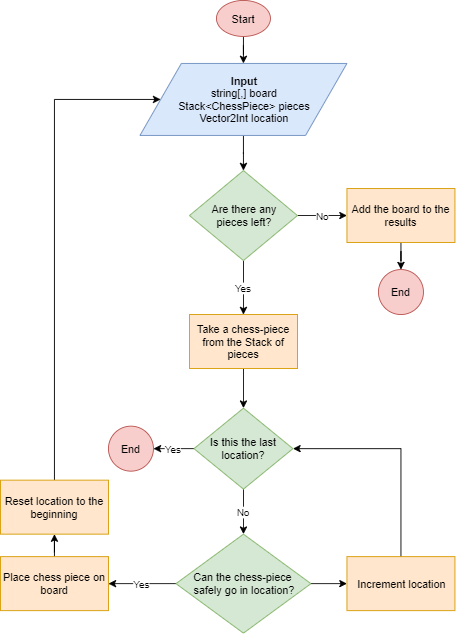

The diagram above was exported from draw.io. Its source (the exported page's mxGraphModel, read from the mxfile embedded in the PNG):
<mxGraphModel dx="1422" dy="882" grid="1" gridSize="10" guides="1" tooltips="1" connect="1" arrows="1" fold="1" page="1" pageScale="1" pageWidth="850" pageHeight="1100" math="0" shadow="0">
  <root>
    <mxCell id="fuNdtpSZ-aD-O2_BCyAd-0" />
    <mxCell id="fuNdtpSZ-aD-O2_BCyAd-1" parent="fuNdtpSZ-aD-O2_BCyAd-0" />
    <mxCell id="fuNdtpSZ-aD-O2_BCyAd-4" value="" style="edgeStyle=orthogonalEdgeStyle;rounded=0;orthogonalLoop=1;jettySize=auto;html=1;" edge="1" parent="fuNdtpSZ-aD-O2_BCyAd-1" source="fuNdtpSZ-aD-O2_BCyAd-2" target="fuNdtpSZ-aD-O2_BCyAd-3">
      <mxGeometry relative="1" as="geometry" />
    </mxCell>
    <mxCell id="fuNdtpSZ-aD-O2_BCyAd-2" value="Start" style="ellipse;whiteSpace=wrap;html=1;fillColor=#f8cecc;strokeColor=#b85450;" vertex="1" parent="fuNdtpSZ-aD-O2_BCyAd-1">
      <mxGeometry x="360" y="40" width="60" height="40" as="geometry" />
    </mxCell>
    <mxCell id="fuNdtpSZ-aD-O2_BCyAd-6" value="" style="edgeStyle=orthogonalEdgeStyle;rounded=0;orthogonalLoop=1;jettySize=auto;html=1;" edge="1" parent="fuNdtpSZ-aD-O2_BCyAd-1" source="fuNdtpSZ-aD-O2_BCyAd-3" target="fuNdtpSZ-aD-O2_BCyAd-5">
      <mxGeometry relative="1" as="geometry" />
    </mxCell>
    <mxCell id="fuNdtpSZ-aD-O2_BCyAd-3" value="&lt;b&gt;Input&lt;/b&gt;&lt;br&gt;string[,] board&lt;br&gt;Stack&amp;lt;ChessPiece&amp;gt; pieces&lt;br&gt;Vector2Int location" style="shape=parallelogram;perimeter=parallelogramPerimeter;whiteSpace=wrap;html=1;fillColor=#dae8fc;strokeColor=#6c8ebf;" vertex="1" parent="fuNdtpSZ-aD-O2_BCyAd-1">
      <mxGeometry x="275" y="110" width="230" height="80" as="geometry" />
    </mxCell>
    <mxCell id="fuNdtpSZ-aD-O2_BCyAd-8" value="No" style="edgeStyle=orthogonalEdgeStyle;rounded=0;orthogonalLoop=1;jettySize=auto;html=1;" edge="1" parent="fuNdtpSZ-aD-O2_BCyAd-1" source="fuNdtpSZ-aD-O2_BCyAd-5" target="fuNdtpSZ-aD-O2_BCyAd-7">
      <mxGeometry relative="1" as="geometry" />
    </mxCell>
    <mxCell id="fuNdtpSZ-aD-O2_BCyAd-12" value="Yes" style="edgeStyle=orthogonalEdgeStyle;rounded=0;orthogonalLoop=1;jettySize=auto;html=1;" edge="1" parent="fuNdtpSZ-aD-O2_BCyAd-1" source="fuNdtpSZ-aD-O2_BCyAd-5" target="fuNdtpSZ-aD-O2_BCyAd-11">
      <mxGeometry relative="1" as="geometry" />
    </mxCell>
    <mxCell id="fuNdtpSZ-aD-O2_BCyAd-5" value="Are there any &lt;br&gt;pieces left?" style="rhombus;whiteSpace=wrap;html=1;fillColor=#d5e8d4;strokeColor=#82b366;" vertex="1" parent="fuNdtpSZ-aD-O2_BCyAd-1">
      <mxGeometry x="330" y="229" width="120" height="100" as="geometry" />
    </mxCell>
    <mxCell id="fuNdtpSZ-aD-O2_BCyAd-10" value="" style="edgeStyle=orthogonalEdgeStyle;rounded=0;orthogonalLoop=1;jettySize=auto;html=1;" edge="1" parent="fuNdtpSZ-aD-O2_BCyAd-1" source="fuNdtpSZ-aD-O2_BCyAd-7" target="fuNdtpSZ-aD-O2_BCyAd-9">
      <mxGeometry relative="1" as="geometry" />
    </mxCell>
    <mxCell id="fuNdtpSZ-aD-O2_BCyAd-7" value="Add the board to the results" style="rounded=0;whiteSpace=wrap;html=1;fillColor=#ffe6cc;strokeColor=#d79b00;" vertex="1" parent="fuNdtpSZ-aD-O2_BCyAd-1">
      <mxGeometry x="505" y="249" width="120" height="60" as="geometry" />
    </mxCell>
    <mxCell id="fuNdtpSZ-aD-O2_BCyAd-9" value="End" style="ellipse;whiteSpace=wrap;html=1;fillColor=#f8cecc;strokeColor=#b85450;" vertex="1" parent="fuNdtpSZ-aD-O2_BCyAd-1">
      <mxGeometry x="540" y="339" width="50" height="50" as="geometry" />
    </mxCell>
    <mxCell id="fuNdtpSZ-aD-O2_BCyAd-14" value="" style="edgeStyle=orthogonalEdgeStyle;rounded=0;orthogonalLoop=1;jettySize=auto;html=1;" edge="1" parent="fuNdtpSZ-aD-O2_BCyAd-1" source="fuNdtpSZ-aD-O2_BCyAd-11" target="fuNdtpSZ-aD-O2_BCyAd-13">
      <mxGeometry relative="1" as="geometry" />
    </mxCell>
    <mxCell id="fuNdtpSZ-aD-O2_BCyAd-11" value="Take a chess-piece from the Stack of pieces" style="rounded=0;whiteSpace=wrap;html=1;fillColor=#ffe6cc;strokeColor=#d79b00;" vertex="1" parent="fuNdtpSZ-aD-O2_BCyAd-1">
      <mxGeometry x="330" y="389" width="120" height="60" as="geometry" />
    </mxCell>
    <mxCell id="fuNdtpSZ-aD-O2_BCyAd-17" value="Yes" style="edgeStyle=orthogonalEdgeStyle;rounded=0;orthogonalLoop=1;jettySize=auto;html=1;" edge="1" parent="fuNdtpSZ-aD-O2_BCyAd-1" source="fuNdtpSZ-aD-O2_BCyAd-13" target="fuNdtpSZ-aD-O2_BCyAd-16">
      <mxGeometry relative="1" as="geometry" />
    </mxCell>
    <mxCell id="fuNdtpSZ-aD-O2_BCyAd-19" value="No" style="edgeStyle=orthogonalEdgeStyle;rounded=0;orthogonalLoop=1;jettySize=auto;html=1;" edge="1" parent="fuNdtpSZ-aD-O2_BCyAd-1" source="fuNdtpSZ-aD-O2_BCyAd-13" target="fuNdtpSZ-aD-O2_BCyAd-18">
      <mxGeometry relative="1" as="geometry" />
    </mxCell>
    <mxCell id="fuNdtpSZ-aD-O2_BCyAd-13" value="Is this the last location?" style="rhombus;whiteSpace=wrap;html=1;fillColor=#d5e8d4;strokeColor=#82b366;" vertex="1" parent="fuNdtpSZ-aD-O2_BCyAd-1">
      <mxGeometry x="335" y="493" width="110" height="90" as="geometry" />
    </mxCell>
    <mxCell id="fuNdtpSZ-aD-O2_BCyAd-16" value="End" style="ellipse;whiteSpace=wrap;html=1;fillColor=#f8cecc;strokeColor=#b85450;" vertex="1" parent="fuNdtpSZ-aD-O2_BCyAd-1">
      <mxGeometry x="240" y="513" width="50" height="50" as="geometry" />
    </mxCell>
    <mxCell id="fuNdtpSZ-aD-O2_BCyAd-22" value="" style="edgeStyle=orthogonalEdgeStyle;rounded=0;orthogonalLoop=1;jettySize=auto;html=1;" edge="1" parent="fuNdtpSZ-aD-O2_BCyAd-1" source="fuNdtpSZ-aD-O2_BCyAd-18" target="fuNdtpSZ-aD-O2_BCyAd-20">
      <mxGeometry relative="1" as="geometry" />
    </mxCell>
    <mxCell id="fuNdtpSZ-aD-O2_BCyAd-25" value="Yes" style="edgeStyle=orthogonalEdgeStyle;rounded=0;orthogonalLoop=1;jettySize=auto;html=1;" edge="1" parent="fuNdtpSZ-aD-O2_BCyAd-1" source="fuNdtpSZ-aD-O2_BCyAd-18" target="fuNdtpSZ-aD-O2_BCyAd-24">
      <mxGeometry relative="1" as="geometry" />
    </mxCell>
    <mxCell id="fuNdtpSZ-aD-O2_BCyAd-18" value="Can the chess-piece &lt;br&gt;safely go in location?" style="rhombus;whiteSpace=wrap;html=1;fillColor=#d5e8d4;strokeColor=#82b366;" vertex="1" parent="fuNdtpSZ-aD-O2_BCyAd-1">
      <mxGeometry x="315" y="633" width="150" height="110" as="geometry" />
    </mxCell>
    <mxCell id="fuNdtpSZ-aD-O2_BCyAd-23" style="edgeStyle=orthogonalEdgeStyle;rounded=0;orthogonalLoop=1;jettySize=auto;html=1;exitX=0.5;exitY=0;exitDx=0;exitDy=0;entryX=1;entryY=0.5;entryDx=0;entryDy=0;" edge="1" parent="fuNdtpSZ-aD-O2_BCyAd-1" source="fuNdtpSZ-aD-O2_BCyAd-20" target="fuNdtpSZ-aD-O2_BCyAd-13">
      <mxGeometry relative="1" as="geometry" />
    </mxCell>
    <mxCell id="fuNdtpSZ-aD-O2_BCyAd-20" value="Increment location" style="rounded=0;whiteSpace=wrap;html=1;fillColor=#ffe6cc;strokeColor=#d79b00;" vertex="1" parent="fuNdtpSZ-aD-O2_BCyAd-1">
      <mxGeometry x="505" y="658" width="120" height="60" as="geometry" />
    </mxCell>
    <mxCell id="fuNdtpSZ-aD-O2_BCyAd-27" value="" style="edgeStyle=orthogonalEdgeStyle;rounded=0;orthogonalLoop=1;jettySize=auto;html=1;" edge="1" parent="fuNdtpSZ-aD-O2_BCyAd-1" source="fuNdtpSZ-aD-O2_BCyAd-24" target="fuNdtpSZ-aD-O2_BCyAd-26">
      <mxGeometry relative="1" as="geometry" />
    </mxCell>
    <mxCell id="fuNdtpSZ-aD-O2_BCyAd-24" value="Place chess piece on board" style="rounded=0;whiteSpace=wrap;html=1;fillColor=#ffe6cc;strokeColor=#d79b00;" vertex="1" parent="fuNdtpSZ-aD-O2_BCyAd-1">
      <mxGeometry x="120" y="658" width="120" height="60" as="geometry" />
    </mxCell>
    <mxCell id="fuNdtpSZ-aD-O2_BCyAd-28" style="edgeStyle=orthogonalEdgeStyle;rounded=0;orthogonalLoop=1;jettySize=auto;html=1;exitX=0.5;exitY=0;exitDx=0;exitDy=0;entryX=0;entryY=0.5;entryDx=0;entryDy=0;" edge="1" parent="fuNdtpSZ-aD-O2_BCyAd-1" source="fuNdtpSZ-aD-O2_BCyAd-26" target="fuNdtpSZ-aD-O2_BCyAd-3">
      <mxGeometry relative="1" as="geometry">
        <mxPoint x="180" y="170" as="targetPoint" />
        <Array as="points">
          <mxPoint x="180" y="150" />
        </Array>
      </mxGeometry>
    </mxCell>
    <mxCell id="fuNdtpSZ-aD-O2_BCyAd-26" value="Reset location to the beginning" style="rounded=0;whiteSpace=wrap;html=1;fillColor=#ffe6cc;strokeColor=#d79b00;" vertex="1" parent="fuNdtpSZ-aD-O2_BCyAd-1">
      <mxGeometry x="120" y="573" width="120" height="60" as="geometry" />
    </mxCell>
  </root>
</mxGraphModel>